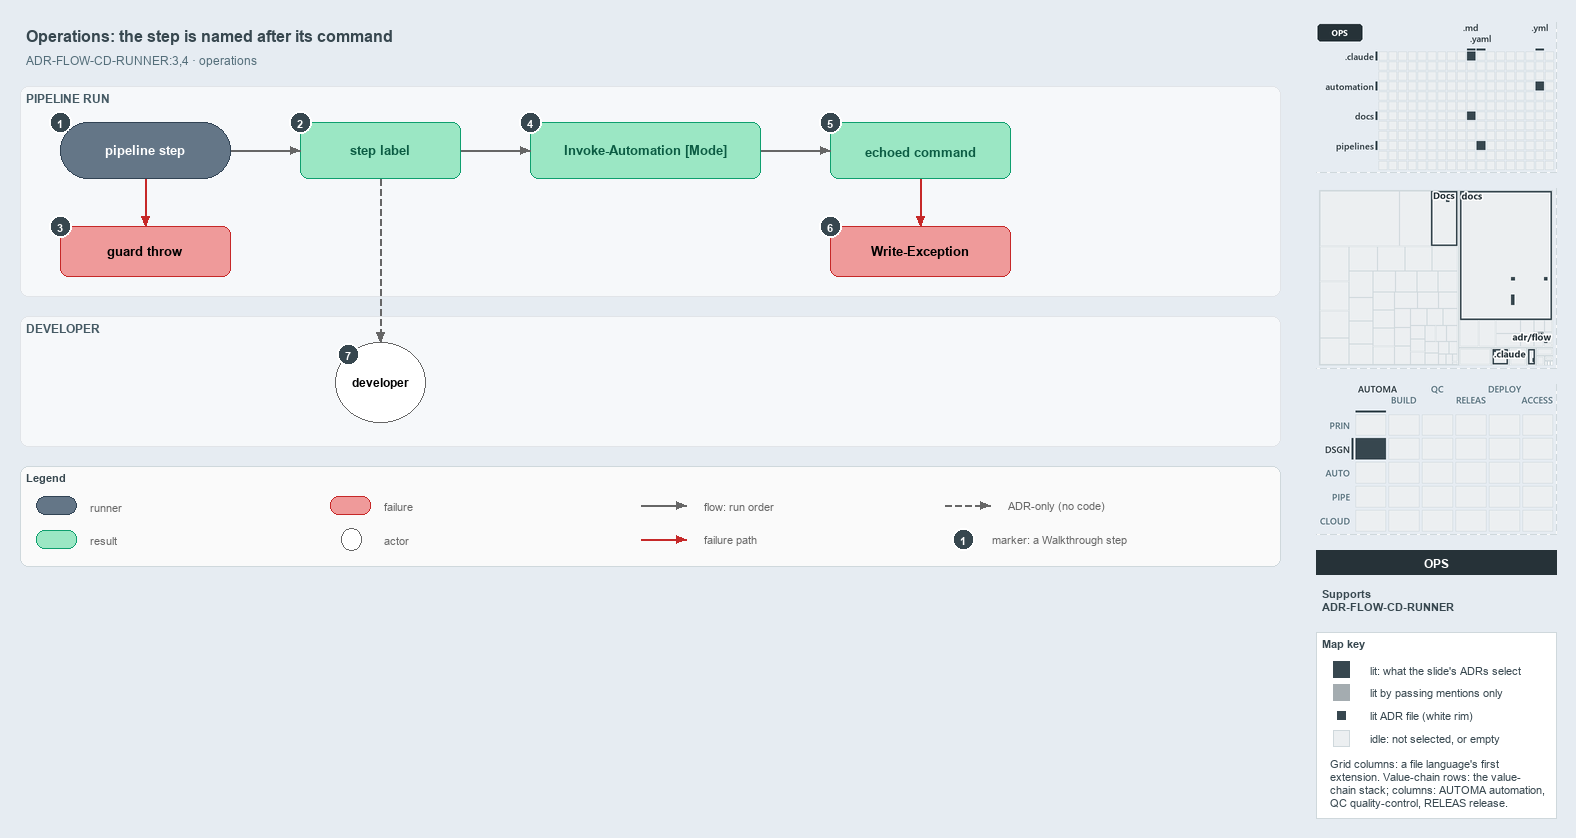

The diagram above was exported from draw.io. Its source (the exported page's mxGraphModel, read from the mxfile embedded in the PNG):
<mxGraphModel dx="1024" dy="768" grid="0" gridSize="10" guides="1" tooltips="1" connect="1" arrows="1" fold="1" page="1" pageScale="1" pageWidth="1572" pageHeight="620" background="#E6ECF2" math="0" shadow="0">
  <root>
    <mxCell id="0" />
    <mxCell id="1" parent="0" />
    <mxCell id="title" value="Operations: the step is named after its command" style="text;html=1;align=left;verticalAlign=middle;fontSize=16;fontStyle=1;fontColor=#37474F;" vertex="1" parent="1">
      <mxGeometry x="20" y="14" width="1260" height="30" as="geometry" />
    </mxCell>
    <mxCell id="subtitle" value="ADR-FLOW-CD-RUNNER:3,4 &amp;#183; operations" style="text;html=1;align=left;verticalAlign=middle;fontSize=12;fontColor=#546E7A;" vertex="1" parent="1">
      <mxGeometry x="20" y="44" width="1240" height="20" as="geometry" />
    </mxCell>
    <mxCell id="band-run" value="PIPELINE RUN" style="rounded=1;html=1;arcSize=3;fillColor=#F6F8FA;strokeColor=#E1E4E8;verticalAlign=top;align=left;spacingLeft=8;fontStyle=1;fontSize=12;fontColor=#455A64;" vertex="1" parent="1">
      <mxGeometry x="20" y="80" width="1260" height="210" as="geometry" />
    </mxCell>
    <mxCell id="band-dev" value="DEVELOPER" style="rounded=1;html=1;arcSize=3;fillColor=#F6F8FA;strokeColor=#E1E4E8;verticalAlign=top;align=left;spacingLeft=8;fontStyle=1;fontSize=12;fontColor=#455A64;" vertex="1" parent="1">
      <mxGeometry x="20" y="310" width="1260" height="130" as="geometry" />
    </mxCell>
    <mxCell id="step" value="&lt;b&gt;pipeline step&lt;/b&gt;" style="rounded=1;arcSize=50;whiteSpace=wrap;html=1;fillColor=#647687;strokeColor=#314354;fontSize=13;fontColor=#FFFFFF;" vertex="1" parent="1">
      <mxGeometry x="60" y="116" width="170" height="56" as="geometry" />
    </mxCell>
    <mxCell id="label" value="&lt;b&gt;step label&lt;/b&gt;" style="rounded=1;whiteSpace=wrap;html=1;arcSize=20;fillColor=#9BE7C4;strokeColor=#0E9F6E;fontColor=#0B5C43;fontSize=13;" vertex="1" parent="1">
      <mxGeometry x="300" y="116" width="160" height="56" as="geometry" />
    </mxCell>
    <mxCell id="loghead" value="&lt;b&gt;Invoke-Automation [Mode]&lt;/b&gt;" style="rounded=1;whiteSpace=wrap;html=1;arcSize=20;fillColor=#9BE7C4;strokeColor=#0E9F6E;fontColor=#0B5C43;fontSize=13;" vertex="1" parent="1">
      <mxGeometry x="530" y="116" width="230" height="56" as="geometry" />
    </mxCell>
    <mxCell id="echo" value="&lt;b&gt;echoed command&lt;/b&gt;" style="rounded=1;whiteSpace=wrap;html=1;arcSize=20;fillColor=#9BE7C4;strokeColor=#0E9F6E;fontColor=#0B5C43;fontSize=13;" vertex="1" parent="1">
      <mxGeometry x="830" y="116" width="180" height="56" as="geometry" />
    </mxCell>
    <mxCell id="guardthrow" value="&lt;b&gt;guard throw&lt;/b&gt;" style="rounded=1;whiteSpace=wrap;html=1;arcSize=20;fillColor=#EF9A9A;strokeColor=#C62828;fontSize=13;" vertex="1" parent="1">
      <mxGeometry x="60" y="220" width="170" height="50" as="geometry" />
    </mxCell>
    <mxCell id="writeexception" value="&lt;b&gt;Write-Exception&lt;/b&gt;" style="rounded=1;whiteSpace=wrap;html=1;arcSize=20;fillColor=#EF9A9A;strokeColor=#C62828;fontSize=13;" vertex="1" parent="1">
      <mxGeometry x="830" y="220" width="180" height="50" as="geometry" />
    </mxCell>
    <mxCell id="dev" value="&lt;b&gt;developer&lt;/b&gt;" style="ellipse;whiteSpace=wrap;html=1;fillColor=#FFFFFF;strokeColor=#666666;fontSize=12;" vertex="1" parent="1">
      <mxGeometry x="335" y="336" width="90" height="80" as="geometry" />
    </mxCell>
    <mxCell id="p-edge-step-label-a" value="" style="text;html=1;strokeColor=none;fillColor=none;" vertex="1" parent="1">
      <mxGeometry x="230" y="144" width="1" height="1" as="geometry" />
    </mxCell>
    <mxCell id="p-edge-step-label-b" value="" style="text;html=1;strokeColor=none;fillColor=none;" vertex="1" parent="1">
      <mxGeometry x="300" y="144" width="1" height="1" as="geometry" />
    </mxCell>
    <mxCell id="edge-step-label" value="" style="edgeStyle=orthogonalEdgeStyle;rounded=1;html=1;fontSize=10;endArrow=block;strokeColor=#666666;" edge="1" parent="1" source="p-edge-step-label-a" target="p-edge-step-label-b">
      <mxGeometry relative="1" as="geometry" />
    </mxCell>
    <mxCell id="p-edge-label-loghead-a" value="" style="text;html=1;strokeColor=none;fillColor=none;" vertex="1" parent="1">
      <mxGeometry x="460" y="144" width="1" height="1" as="geometry" />
    </mxCell>
    <mxCell id="p-edge-label-loghead-b" value="" style="text;html=1;strokeColor=none;fillColor=none;" vertex="1" parent="1">
      <mxGeometry x="530" y="144" width="1" height="1" as="geometry" />
    </mxCell>
    <mxCell id="edge-label-loghead" value="" style="edgeStyle=orthogonalEdgeStyle;rounded=1;html=1;fontSize=10;endArrow=block;strokeColor=#666666;" edge="1" parent="1" source="p-edge-label-loghead-a" target="p-edge-label-loghead-b">
      <mxGeometry relative="1" as="geometry" />
    </mxCell>
    <mxCell id="p-edge-loghead-echo-a" value="" style="text;html=1;strokeColor=none;fillColor=none;" vertex="1" parent="1">
      <mxGeometry x="760" y="144" width="1" height="1" as="geometry" />
    </mxCell>
    <mxCell id="p-edge-loghead-echo-b" value="" style="text;html=1;strokeColor=none;fillColor=none;" vertex="1" parent="1">
      <mxGeometry x="830" y="144" width="1" height="1" as="geometry" />
    </mxCell>
    <mxCell id="edge-loghead-echo" value="" style="edgeStyle=orthogonalEdgeStyle;rounded=1;html=1;fontSize=10;endArrow=block;strokeColor=#666666;" edge="1" parent="1" source="p-edge-loghead-echo-a" target="p-edge-loghead-echo-b">
      <mxGeometry relative="1" as="geometry" />
    </mxCell>
    <mxCell id="p-edge-step-guardthrow-a" value="" style="text;html=1;strokeColor=none;fillColor=none;" vertex="1" parent="1">
      <mxGeometry x="145" y="172" width="1" height="1" as="geometry" />
    </mxCell>
    <mxCell id="p-edge-step-guardthrow-b" value="" style="text;html=1;strokeColor=none;fillColor=none;" vertex="1" parent="1">
      <mxGeometry x="145" y="220" width="1" height="1" as="geometry" />
    </mxCell>
    <mxCell id="edge-step-guardthrow" value="" style="edgeStyle=orthogonalEdgeStyle;rounded=1;html=1;fontSize=10;endArrow=block;strokeColor=#C62828;" edge="1" parent="1" source="p-edge-step-guardthrow-a" target="p-edge-step-guardthrow-b">
      <mxGeometry relative="1" as="geometry" />
    </mxCell>
    <mxCell id="p-edge-echo-writeexception-a" value="" style="text;html=1;strokeColor=none;fillColor=none;" vertex="1" parent="1">
      <mxGeometry x="920" y="172" width="1" height="1" as="geometry" />
    </mxCell>
    <mxCell id="p-edge-echo-writeexception-b" value="" style="text;html=1;strokeColor=none;fillColor=none;" vertex="1" parent="1">
      <mxGeometry x="920" y="220" width="1" height="1" as="geometry" />
    </mxCell>
    <mxCell id="edge-echo-writeexception" value="" style="edgeStyle=orthogonalEdgeStyle;rounded=1;html=1;fontSize=10;endArrow=block;strokeColor=#C62828;" edge="1" parent="1" source="p-edge-echo-writeexception-a" target="p-edge-echo-writeexception-b">
      <mxGeometry relative="1" as="geometry" />
    </mxCell>
    <mxCell id="p-edge-label-dev-a" value="" style="text;html=1;strokeColor=none;fillColor=none;" vertex="1" parent="1">
      <mxGeometry x="380" y="172" width="1" height="1" as="geometry" />
    </mxCell>
    <mxCell id="p-edge-label-dev-b" value="" style="text;html=1;strokeColor=none;fillColor=none;" vertex="1" parent="1">
      <mxGeometry x="380" y="336" width="1" height="1" as="geometry" />
    </mxCell>
    <mxCell id="edge-label-dev" value="" style="edgeStyle=orthogonalEdgeStyle;rounded=1;html=1;fontSize=10;endArrow=block;strokeColor=#666666;dashed=1;" edge="1" parent="1" source="p-edge-label-dev-a" target="p-edge-label-dev-b">
      <mxGeometry relative="1" as="geometry" />
    </mxCell>
    <mxCell id="mark-1" value="1" style="ellipse;html=1;fillColor=#37474F;strokeColor=#FFFFFF;strokeWidth=2;fontColor=#FFFFFF;fontStyle=1;fontSize=11;" vertex="1" parent="1">
      <mxGeometry x="49" y="105" width="22" height="22" as="geometry" />
    </mxCell>
    <mxCell id="mark-2" value="2" style="ellipse;html=1;fillColor=#37474F;strokeColor=#FFFFFF;strokeWidth=2;fontColor=#FFFFFF;fontStyle=1;fontSize=11;" vertex="1" parent="1">
      <mxGeometry x="289" y="105" width="22" height="22" as="geometry" />
    </mxCell>
    <mxCell id="mark-3" value="3" style="ellipse;html=1;fillColor=#37474F;strokeColor=#FFFFFF;strokeWidth=2;fontColor=#FFFFFF;fontStyle=1;fontSize=11;" vertex="1" parent="1">
      <mxGeometry x="49" y="209" width="22" height="22" as="geometry" />
    </mxCell>
    <mxCell id="mark-4" value="4" style="ellipse;html=1;fillColor=#37474F;strokeColor=#FFFFFF;strokeWidth=2;fontColor=#FFFFFF;fontStyle=1;fontSize=11;" vertex="1" parent="1">
      <mxGeometry x="519" y="105" width="22" height="22" as="geometry" />
    </mxCell>
    <mxCell id="mark-5" value="5" style="ellipse;html=1;fillColor=#37474F;strokeColor=#FFFFFF;strokeWidth=2;fontColor=#FFFFFF;fontStyle=1;fontSize=11;" vertex="1" parent="1">
      <mxGeometry x="819" y="105" width="22" height="22" as="geometry" />
    </mxCell>
    <mxCell id="mark-6" value="6" style="ellipse;html=1;fillColor=#37474F;strokeColor=#FFFFFF;strokeWidth=2;fontColor=#FFFFFF;fontStyle=1;fontSize=11;" vertex="1" parent="1">
      <mxGeometry x="819" y="209" width="22" height="22" as="geometry" />
    </mxCell>
    <mxCell id="mark-7" value="7" style="ellipse;html=1;fillColor=#37474F;strokeColor=#FFFFFF;strokeWidth=2;fontColor=#FFFFFF;fontStyle=1;fontSize=11;" vertex="1" parent="1">
      <mxGeometry x="337" y="337" width="22" height="22" as="geometry" />
    </mxCell>
    <mxCell id="legend" value="&lt;b&gt;Legend&lt;/b&gt;" style="rounded=1;whiteSpace=wrap;html=1;arcSize=6;fillColor=#FAFAFA;strokeColor=#CFD8DC;align=left;verticalAlign=top;spacing=8;fontSize=11;fontColor=#37474F;" vertex="1" parent="1">
      <mxGeometry x="20" y="460" width="1260" height="100" as="geometry" />
    </mxCell>
    <mxCell id="legend-0" value="" style="rounded=1;arcSize=50;whiteSpace=wrap;html=1;fillColor=#647687;strokeColor=#314354;fontColor=#FFFFFF;" vertex="1" parent="1">
      <mxGeometry x="36" y="490" width="40" height="18" as="geometry" />
    </mxCell>
    <mxCell id="legend-0-text" value="runner" style="text;html=1;align=left;verticalAlign=middle;fontSize=11;fontColor=#666666;" vertex="1" parent="1">
      <mxGeometry x="84" y="489" width="300" height="20" as="geometry" />
    </mxCell>
    <mxCell id="legend-1" value="" style="rounded=1;whiteSpace=wrap;html=1;arcSize=20;fillColor=#9BE7C4;strokeColor=#0E9F6E;" vertex="1" parent="1">
      <mxGeometry x="36" y="524" width="40" height="18" as="geometry" />
    </mxCell>
    <mxCell id="legend-1-text" value="result" style="text;html=1;align=left;verticalAlign=middle;fontSize=11;fontColor=#666666;" vertex="1" parent="1">
      <mxGeometry x="84" y="523" width="300" height="20" as="geometry" />
    </mxCell>
    <mxCell id="legend-2" value="" style="rounded=1;whiteSpace=wrap;html=1;arcSize=20;fillColor=#EF9A9A;strokeColor=#C62828;" vertex="1" parent="1">
      <mxGeometry x="330" y="490" width="40" height="18" as="geometry" />
    </mxCell>
    <mxCell id="legend-2-text" value="failure" style="text;html=1;align=left;verticalAlign=middle;fontSize=11;fontColor=#666666;" vertex="1" parent="1">
      <mxGeometry x="378" y="489" width="300" height="20" as="geometry" />
    </mxCell>
    <mxCell id="legend-3" value="" style="ellipse;whiteSpace=wrap;html=1;fillColor=#FFFFFF;strokeColor=#666666;" vertex="1" parent="1">
      <mxGeometry x="341" y="522" width="20" height="22" as="geometry" />
    </mxCell>
    <mxCell id="legend-3-text" value="actor" style="text;html=1;align=left;verticalAlign=middle;fontSize=11;fontColor=#666666;" vertex="1" parent="1">
      <mxGeometry x="378" y="523" width="300" height="20" as="geometry" />
    </mxCell>
    <mxCell id="p-legend-4-a" value="" style="text;html=1;strokeColor=none;fillColor=none;" vertex="1" parent="1">
      <mxGeometry x="640" y="499" width="1" height="1" as="geometry" />
    </mxCell>
    <mxCell id="p-legend-4-b" value="" style="text;html=1;strokeColor=none;fillColor=none;" vertex="1" parent="1">
      <mxGeometry x="686" y="499" width="1" height="1" as="geometry" />
    </mxCell>
    <mxCell id="legend-4" value="" style="edgeStyle=orthogonalEdgeStyle;rounded=1;html=1;fontSize=10;endArrow=block;strokeColor=#666666;" edge="1" parent="1" source="p-legend-4-a" target="p-legend-4-b">
      <mxGeometry relative="1" as="geometry" />
    </mxCell>
    <mxCell id="legend-4-text" value="flow: run order" style="text;html=1;align=left;verticalAlign=middle;fontSize=11;fontColor=#666666;" vertex="1" parent="1">
      <mxGeometry x="698" y="489" width="300" height="20" as="geometry" />
    </mxCell>
    <mxCell id="p-legend-5-a" value="" style="text;html=1;strokeColor=none;fillColor=none;" vertex="1" parent="1">
      <mxGeometry x="640" y="533" width="1" height="1" as="geometry" />
    </mxCell>
    <mxCell id="p-legend-5-b" value="" style="text;html=1;strokeColor=none;fillColor=none;" vertex="1" parent="1">
      <mxGeometry x="686" y="533" width="1" height="1" as="geometry" />
    </mxCell>
    <mxCell id="legend-5" value="" style="edgeStyle=orthogonalEdgeStyle;rounded=1;html=1;fontSize=10;endArrow=block;strokeColor=#C62828;" edge="1" parent="1" source="p-legend-5-a" target="p-legend-5-b">
      <mxGeometry relative="1" as="geometry" />
    </mxCell>
    <mxCell id="legend-5-text" value="failure path" style="text;html=1;align=left;verticalAlign=middle;fontSize=11;fontColor=#666666;" vertex="1" parent="1">
      <mxGeometry x="698" y="523" width="300" height="20" as="geometry" />
    </mxCell>
    <mxCell id="p-legend-6-a" value="" style="text;html=1;strokeColor=none;fillColor=none;" vertex="1" parent="1">
      <mxGeometry x="944" y="499" width="1" height="1" as="geometry" />
    </mxCell>
    <mxCell id="p-legend-6-b" value="" style="text;html=1;strokeColor=none;fillColor=none;" vertex="1" parent="1">
      <mxGeometry x="990" y="499" width="1" height="1" as="geometry" />
    </mxCell>
    <mxCell id="legend-6" value="" style="edgeStyle=orthogonalEdgeStyle;rounded=1;html=1;fontSize=10;endArrow=block;strokeColor=#666666;dashed=1;" edge="1" parent="1" source="p-legend-6-a" target="p-legend-6-b">
      <mxGeometry relative="1" as="geometry" />
    </mxCell>
    <mxCell id="legend-6-text" value="ADR-only (no code)" style="text;html=1;align=left;verticalAlign=middle;fontSize=11;fontColor=#666666;" vertex="1" parent="1">
      <mxGeometry x="1002" y="489" width="320" height="20" as="geometry" />
    </mxCell>
    <mxCell id="legend-7" value="1" style="ellipse;html=1;fillColor=#37474F;strokeColor=#FFFFFF;strokeWidth=2;fontColor=#FFFFFF;fontStyle=1;fontSize=11;" vertex="1" parent="1">
      <mxGeometry x="952" y="522" width="22" height="22" as="geometry" />
    </mxCell>
    <mxCell id="legend-7-text" value="marker: a Walkthrough step" style="text;html=1;align=left;verticalAlign=middle;fontSize=11;fontColor=#666666;" vertex="1" parent="1">
      <mxGeometry x="986" y="523" width="320" height="20" as="geometry" />
    </mxCell>
    <mxCell id="minimap-grid" value="" style="shape=image;html=1;imageAspect=0;aspect=fixed;verticalLabelPosition=bottom;strokeColor=#CFD8DC;dashed=1;fillColor=#FAFAFA;image=data:image/png,(base64 omitted: 10460 chars);" vertex="1" parent="1">
      <mxGeometry x="1316" y="16" width="240" height="150" as="geometry" />
    </mxCell>
    <mxCell id="minimap-tree" value="" style="shape=image;html=1;imageAspect=0;aspect=fixed;verticalLabelPosition=bottom;strokeColor=#CFD8DC;dashed=1;fillColor=#FAFAFA;image=data:image/png,(base64 omitted: 11848 chars);" vertex="1" parent="1">
      <mxGeometry x="1316" y="182" width="240" height="180" as="geometry" />
    </mxCell>
    <mxCell id="minimap-chain" value="" style="shape=image;html=1;imageAspect=0;aspect=fixed;verticalLabelPosition=bottom;strokeColor=#CFD8DC;dashed=1;fillColor=#FAFAFA;image=data:image/png,(base64 omitted: 14172 chars);" vertex="1" parent="1">
      <mxGeometry x="1316" y="378" width="240" height="150" as="geometry" />
    </mxCell>
    <mxCell id="lens-badge" value="OPS" style="rounded=0;whiteSpace=wrap;html=1;align=center;verticalAlign=middle;fontSize=12;fontStyle=1;fontColor=#FFFFFF;fillColor=#263238;strokeColor=none;" vertex="1" parent="1">
      <mxGeometry x="1316" y="544" width="240" height="24" as="geometry" />
    </mxCell>
    <mxCell id="supports" value="&lt;b&gt;Supports&lt;/b&gt;&lt;br&gt;ADR-FLOW-CD-RUNNER" style="text;html=1;whiteSpace=wrap;align=left;verticalAlign=top;fontSize=11;fontColor=#37474F;" vertex="1" parent="1">
      <mxGeometry x="1316" y="576" width="240" height="38" as="geometry" />
    </mxCell>
    <mxCell id="mapkey" value="&lt;b&gt;Map key&lt;/b&gt;" style="rounded=0;whiteSpace=wrap;html=1;align=left;verticalAlign=top;fontSize=11;fontColor=#37474F;fillColor=#FFFFFF;strokeColor=#CFD8DC;spacingLeft=8;spacingTop=2;" vertex="1" parent="1">
      <mxGeometry x="1316" y="626" width="240" height="186" as="geometry" />
    </mxCell>
    <mxCell id="mapkey-lit" value="" style="rounded=0;html=1;fillColor=#37474F;strokeColor=#37474F;" vertex="1" parent="1">
      <mxGeometry x="1333.0" y="655.0" width="16" height="16" as="geometry" />
    </mxCell>
    <mxCell id="mapkey-lit-text" value="lit: what the slide's ADRs select" style="text;html=1;align=left;verticalAlign=middle;fontSize=11;fontColor=#37474F;" vertex="1" parent="1">
      <mxGeometry x="1364" y="653" width="184" height="20" as="geometry" />
    </mxCell>
    <mxCell id="mapkey-touched" value="" style="rounded=0;html=1;fillColor=#A4ACB0;strokeColor=#A4ACB0;" vertex="1" parent="1">
      <mxGeometry x="1333.0" y="678.0" width="16" height="16" as="geometry" />
    </mxCell>
    <mxCell id="mapkey-touched-text" value="lit by passing mentions only" style="text;html=1;align=left;verticalAlign=middle;fontSize=11;fontColor=#37474F;" vertex="1" parent="1">
      <mxGeometry x="1364" y="676" width="184" height="20" as="geometry" />
    </mxCell>
    <mxCell id="mapkey-adr" value="" style="rounded=0;html=1;fillColor=#37474F;strokeColor=#FFFFFF;strokeWidth=2;" vertex="1" parent="1">
      <mxGeometry x="1335.0" y="703.0" width="12" height="12" as="geometry" />
    </mxCell>
    <mxCell id="mapkey-adr-text" value="lit ADR file (white rim)" style="text;html=1;align=left;verticalAlign=middle;fontSize=11;fontColor=#37474F;" vertex="1" parent="1">
      <mxGeometry x="1364" y="699" width="184" height="20" as="geometry" />
    </mxCell>
    <mxCell id="mapkey-idle" value="" style="rounded=0;html=1;fillColor=#ECEFF1;strokeColor=#CFD8DC;" vertex="1" parent="1">
      <mxGeometry x="1333.0" y="724.0" width="16" height="16" as="geometry" />
    </mxCell>
    <mxCell id="mapkey-idle-text" value="idle: not selected, or empty" style="text;html=1;align=left;verticalAlign=middle;fontSize=11;fontColor=#37474F;" vertex="1" parent="1">
      <mxGeometry x="1364" y="722" width="184" height="20" as="geometry" />
    </mxCell>
    <mxCell id="mapkey-codes" value="Grid columns: a file language's first&lt;br&gt;extension. Value-chain rows: the value-&lt;br&gt;chain stack; columns: AUTOMA automation,&lt;br&gt;QC quality-control, RELEAS release." style="text;html=1;align=left;verticalAlign=top;whiteSpace=wrap;fontSize=11;fontColor=#37474F;" vertex="1" parent="1">
      <mxGeometry x="1324" y="746" width="224" height="60" as="geometry" />
    </mxCell>
  </root>
</mxGraphModel>